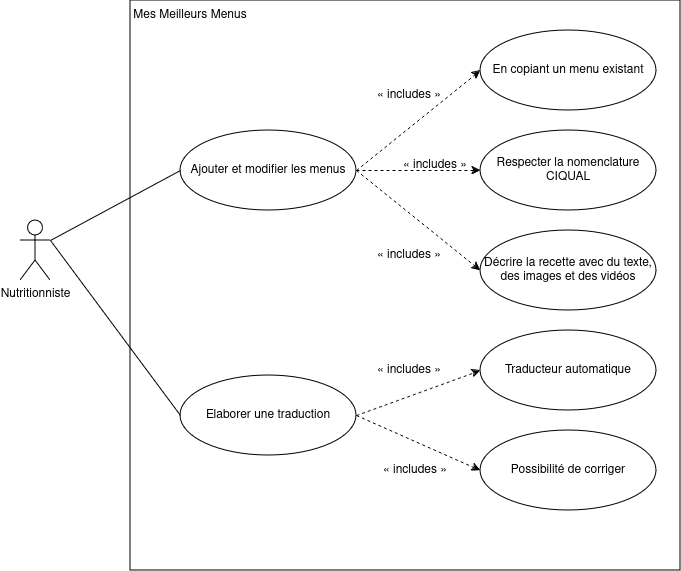

The diagram above was exported from draw.io. Its source (the exported page's mxGraphModel, read from the mxfile embedded in the PNG):
<mxGraphModel dx="1044" dy="615" grid="1" gridSize="10" guides="1" tooltips="1" connect="1" arrows="1" fold="1" page="1" pageScale="1" pageWidth="827" pageHeight="1169" math="0" shadow="0">
  <root>
    <mxCell id="0" />
    <mxCell id="1" parent="0" />
    <mxCell id="TFkKJ2cnYiM6yESM-48E-4" value="" style="rounded=0;whiteSpace=wrap;html=1;" vertex="1" parent="1">
      <mxGeometry x="170" y="90" width="550" height="570" as="geometry" />
    </mxCell>
    <mxCell id="TFkKJ2cnYiM6yESM-48E-1" value="Nutritionniste" style="shape=umlActor;verticalLabelPosition=bottom;verticalAlign=top;html=1;outlineConnect=0;" vertex="1" parent="1">
      <mxGeometry x="60" y="310" width="30" height="60" as="geometry" />
    </mxCell>
    <mxCell id="TFkKJ2cnYiM6yESM-48E-2" value="Ajouter  et modifier les menus" style="ellipse;whiteSpace=wrap;html=1;" vertex="1" parent="1">
      <mxGeometry x="220" y="220" width="176" height="80" as="geometry" />
    </mxCell>
    <mxCell id="TFkKJ2cnYiM6yESM-48E-5" value="Elaborer une traduction" style="ellipse;whiteSpace=wrap;html=1;" vertex="1" parent="1">
      <mxGeometry x="220" y="465" width="176" height="80" as="geometry" />
    </mxCell>
    <mxCell id="TFkKJ2cnYiM6yESM-48E-9" value="Mes Meilleurs Menus" style="text;html=1;align=center;verticalAlign=middle;whiteSpace=wrap;rounded=0;" vertex="1" parent="1">
      <mxGeometry x="170" y="90" width="120" height="30" as="geometry" />
    </mxCell>
    <mxCell id="TFkKJ2cnYiM6yESM-48E-14" value="" style="endArrow=none;html=1;rounded=0;entryX=0;entryY=0.5;entryDx=0;entryDy=0;exitX=1;exitY=0.3333333333333333;exitDx=0;exitDy=0;exitPerimeter=0;" edge="1" parent="1" source="TFkKJ2cnYiM6yESM-48E-1" target="TFkKJ2cnYiM6yESM-48E-2">
      <mxGeometry width="50" height="50" relative="1" as="geometry">
        <mxPoint x="110" y="260" as="sourcePoint" />
        <mxPoint x="440" y="300" as="targetPoint" />
      </mxGeometry>
    </mxCell>
    <mxCell id="TFkKJ2cnYiM6yESM-48E-15" value="" style="endArrow=none;html=1;rounded=0;entryX=0;entryY=0.5;entryDx=0;entryDy=0;exitX=1;exitY=0.3333333333333333;exitDx=0;exitDy=0;exitPerimeter=0;" edge="1" parent="1" source="TFkKJ2cnYiM6yESM-48E-1" target="TFkKJ2cnYiM6yESM-48E-5">
      <mxGeometry width="50" height="50" relative="1" as="geometry">
        <mxPoint x="140" y="330" as="sourcePoint" />
        <mxPoint x="304" y="200" as="targetPoint" />
      </mxGeometry>
    </mxCell>
    <mxCell id="TFkKJ2cnYiM6yESM-48E-18" value="Possibilité de corriger" style="ellipse;whiteSpace=wrap;html=1;" vertex="1" parent="1">
      <mxGeometry x="520" y="520" width="176" height="80" as="geometry" />
    </mxCell>
    <mxCell id="TFkKJ2cnYiM6yESM-48E-19" value="Traducteur automatique" style="ellipse;whiteSpace=wrap;html=1;" vertex="1" parent="1">
      <mxGeometry x="520" y="420" width="176" height="80" as="geometry" />
    </mxCell>
    <mxCell id="TFkKJ2cnYiM6yESM-48E-20" value="Respecter la nomenclature CIQUAL" style="ellipse;whiteSpace=wrap;html=1;" vertex="1" parent="1">
      <mxGeometry x="520" y="220" width="176" height="80" as="geometry" />
    </mxCell>
    <mxCell id="TFkKJ2cnYiM6yESM-48E-21" value="En copiant un menu existant" style="ellipse;whiteSpace=wrap;html=1;" vertex="1" parent="1">
      <mxGeometry x="520" y="120" width="176" height="80" as="geometry" />
    </mxCell>
    <mxCell id="TFkKJ2cnYiM6yESM-48E-22" value="" style="endArrow=classic;dashed=1;html=1;rounded=0;exitX=1;exitY=0.5;exitDx=0;exitDy=0;entryX=0;entryY=0.5;entryDx=0;entryDy=0;endFill=1;" edge="1" parent="1" source="TFkKJ2cnYiM6yESM-48E-2" target="TFkKJ2cnYiM6yESM-48E-21">
      <mxGeometry width="50" height="50" relative="1" as="geometry">
        <mxPoint x="390" y="350" as="sourcePoint" />
        <mxPoint x="440" y="300" as="targetPoint" />
      </mxGeometry>
    </mxCell>
    <mxCell id="TFkKJ2cnYiM6yESM-48E-23" value="" style="endArrow=classic;dashed=1;html=1;rounded=0;exitX=1;exitY=0.5;exitDx=0;exitDy=0;entryX=0;entryY=0.5;entryDx=0;entryDy=0;endFill=1;" edge="1" parent="1" source="TFkKJ2cnYiM6yESM-48E-2" target="TFkKJ2cnYiM6yESM-48E-20">
      <mxGeometry width="50" height="50" relative="1" as="geometry">
        <mxPoint x="406" y="200" as="sourcePoint" />
        <mxPoint x="530" y="180" as="targetPoint" />
      </mxGeometry>
    </mxCell>
    <mxCell id="TFkKJ2cnYiM6yESM-48E-24" value="" style="endArrow=classic;dashed=1;html=1;rounded=0;exitX=1;exitY=0.5;exitDx=0;exitDy=0;entryX=0;entryY=0.5;entryDx=0;entryDy=0;endFill=1;" edge="1" parent="1" source="TFkKJ2cnYiM6yESM-48E-5" target="TFkKJ2cnYiM6yESM-48E-19">
      <mxGeometry width="50" height="50" relative="1" as="geometry">
        <mxPoint x="390" y="350" as="sourcePoint" />
        <mxPoint x="440" y="300" as="targetPoint" />
      </mxGeometry>
    </mxCell>
    <mxCell id="TFkKJ2cnYiM6yESM-48E-26" value="" style="endArrow=classic;dashed=1;html=1;rounded=0;exitX=1;exitY=0.5;exitDx=0;exitDy=0;entryX=0;entryY=0.5;entryDx=0;entryDy=0;endFill=1;" edge="1" parent="1" source="TFkKJ2cnYiM6yESM-48E-5" target="TFkKJ2cnYiM6yESM-48E-18">
      <mxGeometry width="50" height="50" relative="1" as="geometry">
        <mxPoint x="396" y="460" as="sourcePoint" />
        <mxPoint x="440" y="300" as="targetPoint" />
      </mxGeometry>
    </mxCell>
    <mxCell id="TFkKJ2cnYiM6yESM-48E-28" value="&lt;span class=&quot;citation&quot;&gt;« includes »&lt;/span&gt;" style="text;html=1;align=center;verticalAlign=middle;whiteSpace=wrap;rounded=0;" vertex="1" parent="1">
      <mxGeometry x="414" y="170" width="70" height="30" as="geometry" />
    </mxCell>
    <mxCell id="TFkKJ2cnYiM6yESM-48E-30" value="&lt;span class=&quot;citation&quot;&gt;« includes »&lt;/span&gt;" style="text;html=1;align=center;verticalAlign=middle;whiteSpace=wrap;rounded=0;" vertex="1" parent="1">
      <mxGeometry x="414" y="330" width="70" height="30" as="geometry" />
    </mxCell>
    <mxCell id="TFkKJ2cnYiM6yESM-48E-31" value="&lt;span class=&quot;citation&quot;&gt;« includes »&lt;/span&gt;" style="text;html=1;align=center;verticalAlign=middle;whiteSpace=wrap;rounded=0;" vertex="1" parent="1">
      <mxGeometry x="414" y="445" width="70" height="30" as="geometry" />
    </mxCell>
    <mxCell id="TFkKJ2cnYiM6yESM-48E-32" value="&lt;span class=&quot;citation&quot;&gt;« includes »&lt;/span&gt;" style="text;html=1;align=center;verticalAlign=middle;whiteSpace=wrap;rounded=0;" vertex="1" parent="1">
      <mxGeometry x="420" y="545" width="70" height="30" as="geometry" />
    </mxCell>
    <mxCell id="TFkKJ2cnYiM6yESM-48E-36" value="Décrire la recette avec du texte, des images et des vidéos" style="ellipse;whiteSpace=wrap;html=1;" vertex="1" parent="1">
      <mxGeometry x="520" y="320" width="176" height="80" as="geometry" />
    </mxCell>
    <mxCell id="TFkKJ2cnYiM6yESM-48E-37" value="" style="endArrow=classic;dashed=1;html=1;rounded=0;exitX=1;exitY=0.5;exitDx=0;exitDy=0;entryX=0;entryY=0.5;entryDx=0;entryDy=0;endFill=1;" edge="1" parent="1" source="TFkKJ2cnYiM6yESM-48E-2" target="TFkKJ2cnYiM6yESM-48E-36">
      <mxGeometry width="50" height="50" relative="1" as="geometry">
        <mxPoint x="406" y="230" as="sourcePoint" />
        <mxPoint x="530" y="270" as="targetPoint" />
      </mxGeometry>
    </mxCell>
    <mxCell id="TFkKJ2cnYiM6yESM-48E-38" value="&lt;span class=&quot;citation&quot;&gt;« includes »&lt;/span&gt;" style="text;html=1;align=center;verticalAlign=middle;whiteSpace=wrap;rounded=0;" vertex="1" parent="1">
      <mxGeometry x="440" y="240" width="70" height="30" as="geometry" />
    </mxCell>
  </root>
</mxGraphModel>